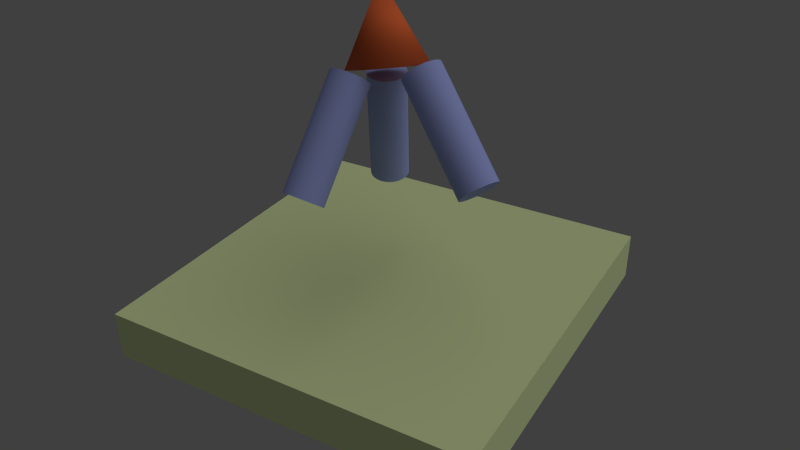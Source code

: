 # Source: compound.blend  (saved by Blender 2.75.0; exported with 4.5.12 LTS)
import bpy
from mathutils import Matrix  # noqa: F401  (used for matrix-valued properties, if any)

bpy.ops.wm.read_factory_settings(use_empty=True)
scene = bpy.context.scene
scene.name = 'Scene'

# ---- collections
col_collection_1 = bpy.data.collections.new('Collection 1'); scene.collection.children.link(col_collection_1)

# ---- materials (node trees are filled in below, after node groups)
mat_material_001 = bpy.data.materials.new('Material.001')
mat_material_001.alpha_threshold = 0.0
mat_material_001.diffuse_color = (0.8, 0.148, 0.04575, 1.0)
mat_material_001.roughness = 0.5
mat_material_001.specular_intensity = 0.0
mat_material_001.line_color = (0.0, 0.0, 0.0, 1.0)
mat_material_002 = bpy.data.materials.new('Material.002')
mat_material_002.alpha_threshold = 0.0
mat_material_002.diffuse_color = (0.3584, 0.411, 0.8, 1.0)
mat_material_002.roughness = 0.5
mat_material_002.line_color = (0.0, 0.0, 0.0, 1.0)
mat_material = bpy.data.materials.new('Material')
mat_material.alpha_threshold = 0.0
mat_material.diffuse_color = (0.6999, 0.8, 0.4145, 1.0)
mat_material.roughness = 0.5
mat_material.line_color = (0.0, 0.0, 0.0, 1.0)

# ---- material node trees

# ---- world
world_world = bpy.data.worlds.new('World'); scene.world = world_world
world_world.color = (0.05088, 0.05088, 0.05088)
world_world.use_sun_shadow = False
world_world.sun_shadow_jitter_overblur = 0.0
world_world.cycles.sampling_method = 'MANUAL'
world_world.cycles.sample_map_resolution = 256

# ---- cameras
cam_camera = bpy.data.cameras.new('Camera')
cam_camera.sensor_fit = 'VERTICAL'
cam_camera.clip_end = 100.0
cam_camera.lens = 35.0
cam_camera.sensor_width = 32.0
cam_camera.sensor_height = 18.0
cam_camera.ortho_scale = 7.314
cam_camera.lens_unit = 'FOV'
cam_camera.dof.focus_distance = 0.0
cam_camera.dof.aperture_fstop = 128.0

# ---- lights
light_lamp = bpy.data.lights.new('Lamp', 'SUN')
light_lamp.transmission_factor = 0.0
light_lamp.cutoff_distance = 30.0
light_lamp.angle = 1.571
light_lamp.energy = 0.9
light_lamp.shadow_buffer_clip_start = 1.001
light_lamp.shadow_soft_size = 1.0
light_lamp.shadow_cascade_max_distance = 1000.0
light_lamp.cycles.use_multiple_importance_sampling = False

# ---- meshes
me_cone = bpy.data.meshes.new('Cone')
me_cone.from_pydata([(-2.017e-09, 1.0, -0.96), (-2.017e-09, -6.598e-09, 1.04), (0.1951, 0.9808, -0.96), (0.3827, 0.9239, -0.96), (0.5556, 0.8315, -0.96), (0.7071, 0.7071, -0.96), (0.8315, 0.5556, -0.96), (0.9239, 0.3827, -0.96), (0.9808, 0.1951, -0.96), (1.0, 6.89e-08, -0.96), (0.9808, -0.1951, -0.96), (0.9239, -0.3827, -0.96), (0.8315, -0.5556, -0.96), (0.7071, -0.7071, -0.96), (0.5556, -0.8315, -0.96), (0.3827, -0.9239, -0.96), (0.1951, -0.9808, -0.96), (-3.279e-07, -1.0, -0.96), (-0.1951, -0.9808, -0.96), (-0.3827, -0.9239, -0.96), (-0.5556, -0.8315, -0.96), (-0.7071, -0.7071, -0.96), (-0.8315, -0.5556, -0.96), (-0.9239, -0.3827, -0.96), (-0.9808, -0.1951, -0.96), (-1.0, 9.59e-07, -0.96), (-0.9808, 0.1951, -0.96), (-0.9239, 0.3827, -0.96), (-0.8315, 0.5556, -0.96), (-0.7071, 0.7071, -0.96), (-0.5556, 0.8315, -0.96), (-0.3827, 0.9239, -0.96), (-0.1951, 0.9808, -0.96)], [], [(31, 1, 32), (0, 1, 2), (30, 1, 31), (29, 1, 30), (28, 1, 29), (27, 1, 28), (26, 1, 27), (25, 1, 26), (24, 1, 25), (23, 1, 24), (22, 1, 23), (21, 1, 22), (20, 1, 21), (19, 1, 20), (18, 1, 19), (17, 1, 18), (16, 1, 17), (15, 1, 16), (14, 1, 15), (13, 1, 14), (12, 1, 13), (11, 1, 12), (10, 1, 11), (9, 1, 10), (8, 1, 9), (7, 1, 8), (6, 1, 7), (5, 1, 6), (4, 1, 5), (3, 1, 4), (32, 1, 0), (2, 1, 3), (0, 2, 3, 4, 5, 6, 7, 8, 9, 10, 11, 12, 13, 14, 15, 16, 17, 18, 19, 20, 21, 22, 23, 24, 25, 26, 27, 28, 29, 30, 31, 32)])
me_cone.polygons.foreach_set('use_smooth', [1, 1, 1, 1, 1, 1, 1, 1, 1, 1, 1, 1, 1, 1, 1, 1, 1, 1, 1, 1, 1, 1, 1, 1, 1, 1, 1, 1, 1, 1, 1, 1, 0])
me_cone.materials.append(mat_material_001)
me_cone.use_remesh_preserve_volume = False
me_cone.use_remesh_preserve_attributes = False
me_cone.use_mirror_vertex_groups = False
me_cone.update()
me_cylinder = bpy.data.meshes.new('Cylinder')
me_cylinder.from_pydata([(2.678e-08, 0.5, -1.5), (2.678e-08, 0.5, 1.5), (0.09755, 0.4904, -1.5), (0.09755, 0.4904, 1.5), (0.1913, 0.4619, -1.5), (0.1913, 0.4619, 1.5), (0.2778, 0.4157, -1.5), (0.2778, 0.4157, 1.5), (0.3536, 0.3536, -1.5), (0.3536, 0.3536, 1.5), (0.4157, 0.2778, -1.5), (0.4157, 0.2778, 1.5), (0.4619, 0.1913, -1.5), (0.4619, 0.1913, 1.5), (0.4904, 0.09755, -1.5), (0.4904, 0.09755, 1.5), (0.5, 2.054e-07, -1.5), (0.5, 2.054e-07, 1.5), (0.4904, -0.09754, -1.5), (0.4904, -0.09754, 1.5), (0.4619, -0.1913, -1.5), (0.4619, -0.1913, 1.5), (0.4157, -0.2778, -1.5), (0.4157, -0.2778, 1.5), (0.3536, -0.3536, -1.5), (0.3536, -0.3536, 1.5), (0.2778, -0.4157, -1.5), (0.2778, -0.4157, 1.5), (0.1913, -0.4619, -1.5), (0.1913, -0.4619, 1.5), (0.09755, -0.4904, -1.5), (0.09755, -0.4904, 1.5), (-1.361e-07, -0.5, -1.5), (-1.361e-07, -0.5, 1.5), (-0.09755, -0.4904, -1.5), (-0.09755, -0.4904, 1.5), (-0.1913, -0.4619, -1.5), (-0.1913, -0.4619, 1.5), (-0.2778, -0.4157, -1.5), (-0.2778, -0.4157, 1.5), (-0.3536, -0.3536, -1.5), (-0.3536, -0.3536, 1.5), (-0.4157, -0.2778, -1.5), (-0.4157, -0.2778, 1.5), (-0.4619, -0.1913, -1.5), (-0.4619, -0.1913, 1.5), (-0.4904, -0.09754, -1.5), (-0.4904, -0.09754, 1.5), (-0.5, 6.504e-07, -1.5), (-0.5, 6.504e-07, 1.5), (-0.4904, 0.09755, -1.5), (-0.4904, 0.09755, 1.5), (-0.4619, 0.1913, -1.5), (-0.4619, 0.1913, 1.5), (-0.4157, 0.2778, -1.5), (-0.4157, 0.2778, 1.5), (-0.3536, 0.3536, -1.5), (-0.3536, 0.3536, 1.5), (-0.2778, 0.4157, -1.5), (-0.2778, 0.4157, 1.5), (-0.1913, 0.4619, -1.5), (-0.1913, 0.4619, 1.5), (-0.09754, 0.4904, -1.5), (-0.09754, 0.4904, 1.5), (2.678e-08, 0.5, -1.5), (2.678e-08, 0.5, 1.5), (0.09755, 0.4904, -1.5), (0.09755, 0.4904, 1.5), (0.1913, 0.4619, -1.5), (0.1913, 0.4619, 1.5), (0.2778, 0.4157, -1.5), (0.2778, 0.4157, 1.5), (0.3536, 0.3536, -1.5), (0.3536, 0.3536, 1.5), (0.4157, 0.2778, -1.5), (0.4157, 0.2778, 1.5), (0.4619, 0.1913, -1.5), (0.4619, 0.1913, 1.5), (0.4904, 0.09755, -1.5), (0.4904, 0.09755, 1.5), (0.5, 2.054e-07, -1.5), (0.5, 2.054e-07, 1.5), (0.4904, -0.09754, -1.5), (0.4904, -0.09754, 1.5), (0.4619, -0.1913, -1.5), (0.4619, -0.1913, 1.5), (0.4157, -0.2778, -1.5), (0.4157, -0.2778, 1.5), (0.3536, -0.3536, -1.5), (0.3536, -0.3536, 1.5), (0.2778, -0.4157, -1.5), (0.2778, -0.4157, 1.5), (0.1913, -0.4619, -1.5), (0.1913, -0.4619, 1.5), (0.09755, -0.4904, -1.5), (0.09755, -0.4904, 1.5), (-1.361e-07, -0.5, -1.5), (-1.361e-07, -0.5, 1.5), (-0.09755, -0.4904, -1.5), (-0.09755, -0.4904, 1.5), (-0.1913, -0.4619, -1.5), (-0.1913, -0.4619, 1.5), (-0.2778, -0.4157, -1.5), (-0.2778, -0.4157, 1.5), (-0.3536, -0.3536, -1.5), (-0.3536, -0.3536, 1.5), (-0.4157, -0.2778, -1.5), (-0.4157, -0.2778, 1.5), (-0.4619, -0.1913, -1.5), (-0.4619, -0.1913, 1.5), (-0.4904, -0.09754, -1.5), (-0.4904, -0.09754, 1.5), (-0.5, 6.504e-07, -1.5), (-0.5, 6.504e-07, 1.5), (-0.4904, 0.09755, -1.5), (-0.4904, 0.09755, 1.5), (-0.4619, 0.1913, -1.5), (-0.4619, 0.1913, 1.5), (-0.4157, 0.2778, -1.5), (-0.4157, 0.2778, 1.5), (-0.3536, 0.3536, -1.5), (-0.3536, 0.3536, 1.5), (-0.2778, 0.4157, -1.5), (-0.2778, 0.4157, 1.5), (-0.1913, 0.4619, -1.5), (-0.1913, 0.4619, 1.5), (-0.09754, 0.4904, -1.5), (-0.09754, 0.4904, 1.5)], [], [(3, 1, 63, 61, 59, 57, 55, 53, 51, 49, 47, 45, 43, 41, 39, 37, 35, 33, 31, 29, 27, 25, 23, 21, 19, 17, 15, 13, 11, 9, 7, 5), (0, 2, 4, 6, 8, 10, 12, 14, 16, 18, 20, 22, 24, 26, 28, 30, 32, 34, 36, 38, 40, 42, 44, 46, 48, 50, 52, 54, 56, 58, 60, 62), (64, 65, 67, 66), (66, 67, 69, 68), (68, 69, 71, 70), (70, 71, 73, 72), (72, 73, 75, 74), (74, 75, 77, 76), (76, 77, 79, 78), (78, 79, 81, 80), (80, 81, 83, 82), (82, 83, 85, 84), (84, 85, 87, 86), (86, 87, 89, 88), (88, 89, 91, 90), (90, 91, 93, 92), (92, 93, 95, 94), (94, 95, 97, 96), (96, 97, 99, 98), (98, 99, 101, 100), (100, 101, 103, 102), (102, 103, 105, 104), (104, 105, 107, 106), (106, 107, 109, 108), (108, 109, 111, 110), (110, 111, 113, 112), (112, 113, 115, 114), (114, 115, 117, 116), (116, 117, 119, 118), (118, 119, 121, 120), (120, 121, 123, 122), (122, 123, 125, 124), (126, 127, 65, 64), (124, 125, 127, 126)])
me_cylinder.polygons.foreach_set('use_smooth', [0, 0, 1, 1, 1, 1, 1, 1, 1, 1, 1, 1, 1, 1, 1, 1, 1, 1, 1, 1, 1, 1, 1, 1, 1, 1, 1, 1, 1, 1, 1, 1, 1, 1])
me_cylinder.materials.append(mat_material_002)
me_cylinder.use_remesh_preserve_volume = False
me_cylinder.use_remesh_preserve_attributes = False
me_cylinder.use_mirror_vertex_groups = False
me_cylinder.update()
me_plane = bpy.data.meshes.new('Plane')
me_plane.from_pydata([(5.0, -5.0, 0.6595), (-5.0, -5.0, 0.6595), (5.0, 5.0, 0.6595), (-5.0, 5.0, 0.6595), (5.0, -5.0, -0.6595), (-5.0, -5.0, -0.6595), (5.0, 5.0, -0.6595), (-5.0, 5.0, -0.6595)], [], [(1, 0, 2, 3), (5, 7, 6, 4), (0, 4, 6, 2), (3, 7, 5, 1), (2, 6, 7, 3), (1, 5, 4, 0)])
me_plane.materials.append(mat_material)
me_plane.use_remesh_preserve_volume = False
me_plane.use_remesh_preserve_attributes = False
me_plane.use_mirror_vertex_groups = False
me_plane.update()

# ---- objects
ob_cone = bpy.data.objects.new('Cone', me_cone)
ob_cylinder_002 = bpy.data.objects.new('Cylinder.002', me_cylinder)
ob_cylinder_001 = bpy.data.objects.new('Cylinder.001', me_cylinder)
ob_cylinder = bpy.data.objects.new('Cylinder', me_cylinder)
ob_plane = bpy.data.objects.new('Plane', me_plane)
ob_lamp = bpy.data.objects.new('Lamp', light_lamp)
ob_camera = bpy.data.objects.new('Camera', cam_camera)

# ---- transforms, parenting, visibility, modifiers, constraints
ob_cone.location = (2.017e-09, 6.598e-09, 6.793)
ob_cone.rotation_euler = (-0.1868, -0.2655, -0.1876)
ob_cone.lineart.crease_threshold = 0.0
ob_cylinder_002.parent = ob_cone
ob_cylinder_002.location = (-0.5998, -1.532, -2.41)
ob_cylinder_002.rotation_euler = (-2.789e-08, -0.4958, 4.363)
ob_cylinder_002.lineart.crease_threshold = 0.0
ob_cylinder_001.parent = ob_cone
ob_cylinder_001.location = (-1.242, 1.123, -2.41)
ob_cylinder_001.rotation_euler = (2.154e-08, -0.4958, 2.443)
ob_cylinder_001.lineart.crease_threshold = 0.0
ob_cylinder.parent = ob_cone
ob_cylinder.location = (1.754, 6.598e-09, -2.41)
ob_cylinder.rotation_euler = (1.84e-08, -0.4958, -7.268e-08)
ob_cylinder.lineart.crease_threshold = 0.0
ob_plane.location = (0.0, 0.0, -0.6595)
ob_plane.lineart.crease_threshold = 0.0
ob_lamp.location = (4.076, 1.005, 5.904)
ob_lamp.rotation_euler = (0.6503, 0.05522, 1.866)
ob_lamp.lock_rotations_4d = False
ob_lamp.empty_display_type = 'ARROWS'
ob_lamp.color = (0.0, 0.0, 0.0, 0.0)
ob_lamp.hide_viewport = True
ob_lamp.lineart.crease_threshold = 0.0
ob_camera.location = (10.29, -16.56, 12.95)
ob_camera.rotation_euler = (1.039, 0.01044, 0.5342)
ob_camera.lock_rotations_4d = False
ob_camera.empty_display_type = 'ARROWS'
ob_camera.color = (0.0, 0.0, 0.0, 0.0)
ob_camera.display_type = 'WIRE'
ob_camera.lineart.crease_threshold = 0.0

# ---- collection membership
col_collection_1.objects.link(ob_cone)
col_collection_1.objects.link(ob_cylinder_002)
col_collection_1.objects.link(ob_cylinder_001)
col_collection_1.objects.link(ob_cylinder)
col_collection_1.objects.link(ob_plane)
col_collection_1.objects.link(ob_lamp)
col_collection_1.objects.link(ob_camera)

# ---- scene / render settings (as saved in the file)
scene.camera = ob_camera
scene.frame_start = 1; scene.frame_end = 250; scene.frame_set(1)
scene.render.engine = 'BLENDER_EEVEE_NEXT'
scene.render.image_settings.color_mode = 'RGB'
scene.render.image_settings.compression = 90
scene.render.resolution_percentage = 50
scene.render.dither_intensity = 0.0
scene.render.bake_margin = 2
scene.render.bake_bias = 0.0
scene.cycles.use_denoising = False
scene.cycles.samples = 10
scene.cycles.sampling_pattern = 'TABULATED_SOBOL'
scene.cycles.light_sampling_threshold = 0.0
scene.cycles.use_adaptive_sampling = False
scene.cycles.use_light_tree = False
scene.cycles.blur_glossy = 0.0
scene.cycles.volume_bounces = 1
scene.cycles.pixel_filter_type = 'GAUSSIAN'
scene.cycles.sample_clamp_indirect = 0.0
scene.view_settings.view_transform = 'Standard'
bpy.context.view_layer.update()
